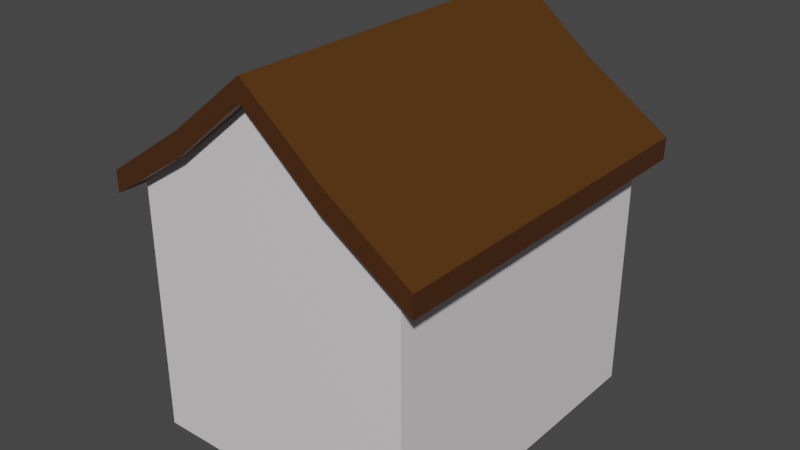# Source: small-house-5.blend  (saved by Blender 3.0.42; exported with 4.5.12 LTS)
import bpy
from mathutils import Matrix  # noqa: F401  (used for matrix-valued properties, if any)

bpy.ops.wm.read_factory_settings(use_empty=True)
scene = bpy.context.scene
scene.name = 'Scene'

# ---- collections
col_collection = bpy.data.collections.new('Collection'); scene.collection.children.link(col_collection)

# ---- materials (node trees are filled in below, after node groups)
mat_material_001 = bpy.data.materials.new('Material.001')
mat_material_001.use_transparent_shadow = False
mat_material_002 = bpy.data.materials.new('Material.002')
mat_material_002.use_transparent_shadow = False
mat_material_003 = bpy.data.materials.new('Material.003')
mat_material_003.use_transparent_shadow = False

# ---- material node trees
mat_material_001.use_nodes = True; mat_material_001.node_tree.nodes.clear()
_N = mat_material_001.node_tree.nodes; _L = mat_material_001.node_tree.links
n0 = _N.new('ShaderNodeBsdfPrincipled'); n0.name = 'Principled BSDF'; n0.location = (10, 300)
n0.distribution = 'GGX'
n0.subsurface_method = 'RANDOM_WALK_SKIN'
n0.inputs[0].default_value = (0.814, 0.7602, 0.7838, 1.0)
n0.inputs[3].default_value = 1.45
n0.inputs[27].default_value = (0.0, 0.0, 0.0, 1.0)
n0.inputs[28].default_value = 1.0
n1 = _N.new('ShaderNodeOutputMaterial'); n1.name = 'Material Output'; n1.location = (300, 300)
_L.new(n0.outputs[0], n1.inputs[0])
n1.is_active_output = True
mat_material_002.use_nodes = True; mat_material_002.node_tree.nodes.clear()
_N = mat_material_002.node_tree.nodes; _L = mat_material_002.node_tree.links
n0 = _N.new('ShaderNodeBsdfPrincipled'); n0.name = 'Principled BSDF'; n0.location = (10, 300)
n0.distribution = 'GGX'
n0.subsurface_method = 'RANDOM_WALK_SKIN'
n0.inputs[0].default_value = (0.06998, 0.02331, 0.004927, 1.0)
n0.inputs[3].default_value = 1.45
n0.inputs[27].default_value = (0.0, 0.0, 0.0, 1.0)
n0.inputs[28].default_value = 1.0
n1 = _N.new('ShaderNodeOutputMaterial'); n1.name = 'Material Output'; n1.location = (300, 300)
_L.new(n0.outputs[0], n1.inputs[0])
n1.is_active_output = True
mat_material_003.use_nodes = True; mat_material_003.node_tree.nodes.clear()
_N = mat_material_003.node_tree.nodes; _L = mat_material_003.node_tree.links
n0 = _N.new('ShaderNodeBsdfPrincipled'); n0.name = 'Principled BSDF'; n0.location = (10, 300)
n0.distribution = 'GGX'
n0.subsurface_method = 'RANDOM_WALK_SKIN'
n0.inputs[0].default_value = (0.08714, 0.03348, 0.002867, 1.0)
n0.inputs[3].default_value = 1.45
n0.inputs[27].default_value = (0.0, 0.0, 0.0, 1.0)
n0.inputs[28].default_value = 1.0
n1 = _N.new('ShaderNodeOutputMaterial'); n1.name = 'Material Output'; n1.location = (300, 300)
_L.new(n0.outputs[0], n1.inputs[0])
n1.is_active_output = True

# ---- world
world_world = bpy.data.worlds.new('World'); scene.world = world_world
world_world.use_nodes = True; world_world.node_tree.nodes.clear()
_N = world_world.node_tree.nodes; _L = world_world.node_tree.links
n0 = _N.new('ShaderNodeOutputWorld'); n0.name = 'World Output'; n0.location = (300, 300)
n1 = _N.new('ShaderNodeBackground'); n1.name = 'Background'; n1.location = (10, 300)
n1.inputs[0].default_value = (0.05088, 0.05088, 0.05088, 1.0)
_L.new(n1.outputs[0], n0.inputs[0])
n0.is_active_output = True
world_world.color = (0.05088, 0.05088, 0.05088)
world_world.use_sun_shadow = False
world_world.sun_shadow_jitter_overblur = 0.0

# ---- meshes
me_cube_001 = bpy.data.meshes.new('Cube.001')
me_cube_001.from_pydata([(-6.15, -7.32, -6.642), (-6.15, -7.32, 4.509), (-6.15, 7.32, -6.642), (-6.15, 7.32, 4.509), (6.15, -7.32, -6.642), (6.15, -7.32, 4.509), (6.15, 7.32, -6.642), (6.15, 7.32, 4.509), (3.075, 7.32, -6.642), (0.0, 7.32, -6.642), (-3.075, 7.32, -6.642), (-3.075, 7.32, 6.708), (0.0, 7.32, 9.218), (3.075, 7.32, 6.708), (-3.075, -7.32, -6.642), (0.0, -7.32, -6.642), (3.075, -7.32, -6.642), (3.075, -7.32, 6.708), (0.0, -7.32, 9.218), (-3.075, -7.32, 6.708), (-7.118, -7.934, 3.902), (-7.118, 7.934, 3.902), (7.134, -7.934, 3.944), (7.134, 7.934, 3.944), (-3.333, 7.934, 6.396), (0.0, 7.934, 9.218), (3.333, 7.934, 6.396), (3.333, -7.934, 6.396), (0.0, -7.934, 9.218), (-3.333, -7.934, 6.396), (-7.118, -7.934, 4.854), (-7.118, 7.934, 4.854), (7.134, -7.934, 4.897), (7.134, 7.934, 4.897), (-3.333, 7.934, 7.438), (0.0, 7.934, 10.17), (3.333, 7.934, 7.438), (3.333, -7.934, 7.438), (0.0, -7.934, 10.17), (-3.333, -7.934, 7.438)], [], [(0, 1, 3, 2), (8, 13, 7, 6), (6, 7, 5, 4), (14, 19, 1, 0), (8, 6, 4, 16), (11, 3, 1, 19), (7, 13, 17, 5), (13, 12, 18, 17), (12, 11, 19, 18), (2, 10, 14, 0), (10, 9, 15, 14), (9, 8, 16, 15), (4, 5, 17, 16), (16, 17, 18, 15), (15, 18, 19, 14), (2, 3, 11, 10), (10, 11, 12, 9), (9, 12, 13, 8), (17, 5, 22, 27), (1, 19, 29, 20), (7, 23, 22, 5), (11, 3, 21, 24), (7, 13, 26, 23), (17, 27, 28, 18), (1, 20, 21, 3), (11, 24, 25, 12), (19, 18, 28, 29), (13, 12, 25, 26), (23, 33, 32, 22), (29, 28, 38, 39), (26, 25, 35, 36), (20, 29, 39, 30), (20, 30, 31, 21), (27, 22, 32, 37), (24, 21, 31, 34), (23, 26, 36, 33), (27, 37, 38, 28), (24, 34, 35, 25), (31, 30, 39, 34), (34, 39, 38, 35), (35, 38, 37, 36), (36, 37, 32, 33)])
me_cube_001.polygons.foreach_set('material_index', [0, 0, 0, 0, 0, 1, 1, 1, 1, 0, 0, 0, 0, 0, 0, 0, 0, 0, 1, 1, 1, 1, 1, 1, 1, 1, 1, 1, 1, 1, 1, 1, 1, 1, 1, 1, 1, 1, 2, 2, 2, 2])
_uv = me_cube_001.uv_layers.new(name='UVMap')
_uv.uv.foreach_set('vector', [0.375, 0.0, 0.625, 0.0, 0.625, 0.25, 0.375, 0.25, 0.375, 0.4375, 0.625, 0.4375, 0.625, 0.5, 0.375, 0.5, 0.375, 0.5, 0.625, 0.5, 0.625, 0.75, 0.375, 0.75, 0.375, 0.9375, 0.625, 0.9375, 0.625, 1.0, 0.375, 1.0, 0.3125, 0.5, 0.375, 0.5, 0.375, 0.75, 0.3125, 0.75, 0.8125, 0.5, 0.875, 0.5, 0.875, 0.75, 0.8125, 0.75, 0.625, 0.5, 0.6875, 0.5, 0.6875, 0.75, 0.625, 0.75, 0.6875, 0.5, 0.75, 0.5, 0.75, 0.75, 0.6875, 0.75, 0.75, 0.5, 0.8125, 0.5, 0.8125, 0.75, 0.75, 0.75, 0.125, 0.5, 0.1875, 0.5, 0.1875, 0.75, 0.125, 0.75, 0.1875, 0.5, 0.25, 0.5, 0.25, 0.75, 0.1875, 0.75, 0.25, 0.5, 0.3125, 0.5, 0.3125, 0.75, 0.25, 0.75, 0.375, 0.75, 0.625, 0.75, 0.625, 0.8125, 0.375, 0.8125, 0.375, 0.8125, 0.625, 0.8125, 0.625, 0.875, 0.375, 0.875, 0.375, 0.875, 0.625, 0.875, 0.625, 0.9375, 0.375, 0.9375, 0.375, 0.25, 0.625, 0.25, 0.625, 0.3125, 0.375, 0.3125, 0.375, 0.3125, 0.625, 0.3125, 0.625, 0.375, 0.375, 0.375, 0.375, 0.375, 0.625, 0.375, 0.625, 0.4375, 0.375, 0.4375, 0.6875, 0.75, 0.625, 0.75, 0.625, 0.75, 0.6875, 0.75, 0.875, 0.75, 0.8125, 0.75, 0.8125, 0.75, 0.875, 0.75, 0.625, 0.5, 0.625, 0.5, 0.625, 0.75, 0.625, 0.75, 0.8125, 0.5, 0.875, 0.5, 0.875, 0.5, 0.8125, 0.5, 0.625, 0.5, 0.6875, 0.5, 0.6875, 0.5, 0.625, 0.5, 0.625, 0.8125, 0.625, 0.8125, 0.625, 0.875, 0.625, 0.875, 0.625, 0.0, 0.625, 0.0, 0.625, 0.25, 0.625, 0.25, 0.625, 0.3125, 0.625, 0.3125, 0.625, 0.375, 0.625, 0.375, 0.8125, 0.75, 0.75, 0.75, 0.75, 0.75, 0.8125, 0.75, 0.6875, 0.5, 0.75, 0.5, 0.75, 0.5, 0.6875, 0.5, 0.625, 0.5, 0.625, 0.5, 0.625, 0.75, 0.625, 0.75, 0.8125, 0.75, 0.75, 0.75, 0.75, 0.75, 0.8125, 0.75, 0.6875, 0.5, 0.75, 0.5, 0.75, 0.5, 0.6875, 0.5, 0.875, 0.75, 0.8125, 0.75, 0.8125, 0.75, 0.875, 0.75, 0.625, 0.0, 0.625, 0.0, 0.625, 0.25, 0.625, 0.25, 0.6875, 0.75, 0.625, 0.75, 0.625, 0.75, 0.6875, 0.75, 0.8125, 0.5, 0.875, 0.5, 0.875, 0.5, 0.8125, 0.5, 0.625, 0.5, 0.6875, 0.5, 0.6875, 0.5, 0.625, 0.5, 0.625, 0.8125, 0.625, 0.8125, 0.625, 0.875, 0.625, 0.875, 0.625, 0.3125, 0.625, 0.3125, 0.625, 0.375, 0.625, 0.375, 0.875, 0.5, 0.875, 0.75, 0.8125, 0.75, 0.8125, 0.5, 0.8125, 0.5, 0.8125, 0.75, 0.75, 0.75, 0.625, 0.375, 0.625, 0.375, 0.75, 0.75, 0.625, 0.8125, 0.6875, 0.5, 0.6875, 0.5, 0.625, 0.8125, 0.625, 0.75, 0.625, 0.5])
me_cube_001.materials.append(mat_material_001)
me_cube_001.materials.append(mat_material_002)
me_cube_001.materials.append(mat_material_003)
me_cube_001.use_remesh_fix_poles = True
me_cube_001.use_remesh_preserve_attributes = False
me_cube_001.update()

# ---- objects
ob_cube = bpy.data.objects.new('Cube', me_cube_001)

# ---- transforms, parenting, visibility, modifiers, constraints
ob_cube.location = (0.0, 0.0, 6.647)

# ---- collection membership
col_collection.objects.link(ob_cube)

# ---- scene / render settings (as saved in the file)
scene.frame_start = 1; scene.frame_end = 250; scene.frame_set(1)
scene.render.engine = 'BLENDER_EEVEE_NEXT'
scene.cycles.sampling_pattern = 'TABULATED_SOBOL'
scene.cycles.use_light_tree = False
scene.view_settings.view_transform = 'Filmic'
bpy.context.view_layer.update()

# ---- added for rendering (the .blend has no active camera and no usable light): camera, sun
cam_auto = bpy.data.cameras.new('AutoCamera')
cam_auto.lens = 50.0
cam_auto.sensor_width = 36.0
cam_auto.clip_end = 1000.0
ob_auto_camera = bpy.data.objects.new('AutoCamera', cam_auto)
scene.collection.objects.link(ob_auto_camera)
ob_auto_camera.location = (25.1355, -30.1533, 28.5138)
ob_auto_camera.rotation_euler = (1.09748, -7.21219e-08, 0.694738)
scene.camera = ob_auto_camera
light_auto_sun = bpy.data.lights.new('AutoSun', 'SUN')
light_auto_sun.energy = 3.0
light_auto_sun.angle = 0.0523599
ob_auto_sun = bpy.data.objects.new('AutoSun', light_auto_sun)
scene.collection.objects.link(ob_auto_sun)
ob_auto_sun.rotation_euler = (0.872665, 0.174533, 0.523599)
bpy.context.view_layer.update()
